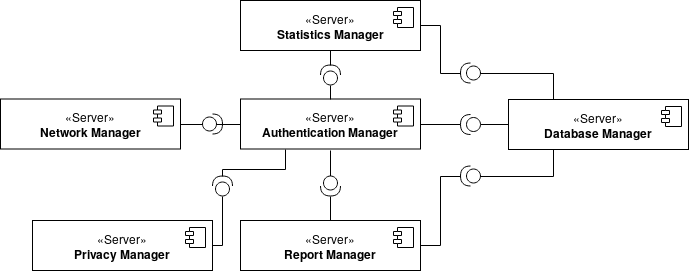

The diagram above was exported from draw.io. Its source (the exported page's mxGraphModel, read from the mxfile embedded in the PNG):
<mxGraphModel dx="819" dy="441" grid="1" gridSize="10" guides="1" tooltips="1" connect="1" arrows="1" fold="1" page="1" pageScale="1" pageWidth="850" pageHeight="1100" math="0" shadow="0">
  <root>
    <mxCell id="0" />
    <mxCell id="1" parent="0" />
    <mxCell id="8sjpYVDPC06juPk0FZoa-12" value="«Server»&lt;br&gt;&lt;b&gt;Statistics Manager&lt;br&gt;&lt;/b&gt;" style="html=1;" parent="1" vertex="1">
      <mxGeometry x="320" y="80" width="180" height="50" as="geometry" />
    </mxCell>
    <mxCell id="8sjpYVDPC06juPk0FZoa-13" value="" style="shape=component;jettyWidth=8;jettyHeight=4;" parent="8sjpYVDPC06juPk0FZoa-12" vertex="1">
      <mxGeometry x="1" width="20" height="20" relative="1" as="geometry">
        <mxPoint x="-27" y="7" as="offset" />
      </mxGeometry>
    </mxCell>
    <mxCell id="I9gzjIebQR4zS9pEN0dS-4" style="edgeStyle=orthogonalEdgeStyle;rounded=0;orthogonalLoop=1;jettySize=auto;html=1;exitX=0;exitY=0.5;exitDx=0;exitDy=0;entryX=0;entryY=0.5;entryDx=0;entryDy=0;entryPerimeter=0;verticalAlign=bottom;endArrow=none;endFill=0;" parent="1" source="8sjpYVDPC06juPk0FZoa-16" target="I9gzjIebQR4zS9pEN0dS-3" edge="1">
      <mxGeometry relative="1" as="geometry" />
    </mxCell>
    <mxCell id="8sjpYVDPC06juPk0FZoa-16" value="«Server»&lt;br&gt;&lt;b&gt;Database Manager&lt;br&gt;&lt;/b&gt;" style="html=1;" parent="1" vertex="1">
      <mxGeometry x="588" y="179" width="180" height="50" as="geometry" />
    </mxCell>
    <mxCell id="8sjpYVDPC06juPk0FZoa-17" value="" style="shape=component;jettyWidth=8;jettyHeight=4;" parent="8sjpYVDPC06juPk0FZoa-16" vertex="1">
      <mxGeometry x="1" width="20" height="20" relative="1" as="geometry">
        <mxPoint x="-27" y="7" as="offset" />
      </mxGeometry>
    </mxCell>
    <mxCell id="8sjpYVDPC06juPk0FZoa-20" value="«Server»&lt;br&gt;&lt;b&gt;Network Manager&lt;br&gt;&lt;/b&gt;" style="html=1;" parent="1" vertex="1">
      <mxGeometry x="80" y="178.5" width="180" height="50" as="geometry" />
    </mxCell>
    <mxCell id="8sjpYVDPC06juPk0FZoa-21" value="" style="shape=component;jettyWidth=8;jettyHeight=4;" parent="8sjpYVDPC06juPk0FZoa-20" vertex="1">
      <mxGeometry x="1" width="20" height="20" relative="1" as="geometry">
        <mxPoint x="-27" y="7" as="offset" />
      </mxGeometry>
    </mxCell>
    <mxCell id="8sjpYVDPC06juPk0FZoa-22" value="«Server»&lt;br&gt;&lt;b&gt;Report Manager&lt;br&gt;&lt;/b&gt;" style="html=1;" parent="1" vertex="1">
      <mxGeometry x="320" y="300" width="180" height="50" as="geometry" />
    </mxCell>
    <mxCell id="8sjpYVDPC06juPk0FZoa-23" value="" style="shape=component;jettyWidth=8;jettyHeight=4;" parent="8sjpYVDPC06juPk0FZoa-22" vertex="1">
      <mxGeometry x="1" width="20" height="20" relative="1" as="geometry">
        <mxPoint x="-27" y="7" as="offset" />
      </mxGeometry>
    </mxCell>
    <mxCell id="8sjpYVDPC06juPk0FZoa-24" value="«Server»&lt;br&gt;&lt;b&gt;Privacy Manager&lt;br&gt;&lt;/b&gt;" style="html=1;" parent="1" vertex="1">
      <mxGeometry x="112" y="300" width="180" height="50" as="geometry" />
    </mxCell>
    <mxCell id="8sjpYVDPC06juPk0FZoa-25" value="" style="shape=component;jettyWidth=8;jettyHeight=4;" parent="8sjpYVDPC06juPk0FZoa-24" vertex="1">
      <mxGeometry x="1" width="20" height="20" relative="1" as="geometry">
        <mxPoint x="-27" y="7" as="offset" />
      </mxGeometry>
    </mxCell>
    <mxCell id="x3yHoFf-O41Z1VXlnyLv-9" style="edgeStyle=orthogonalEdgeStyle;rounded=0;orthogonalLoop=1;jettySize=auto;html=1;exitX=0.25;exitY=1;exitDx=0;exitDy=0;entryX=1;entryY=0.5;entryDx=0;entryDy=0;entryPerimeter=0;endArrow=none;endFill=0;" parent="1" source="8sjpYVDPC06juPk0FZoa-26" target="I9gzjIebQR4zS9pEN0dS-17" edge="1">
      <mxGeometry relative="1" as="geometry" />
    </mxCell>
    <mxCell id="8sjpYVDPC06juPk0FZoa-26" value="«Server»&lt;br&gt;&lt;b&gt;Authentication Manager&lt;br&gt;&lt;/b&gt;" style="html=1;" parent="1" vertex="1">
      <mxGeometry x="320" y="178.5" width="180" height="50" as="geometry" />
    </mxCell>
    <mxCell id="8sjpYVDPC06juPk0FZoa-27" value="" style="shape=component;jettyWidth=8;jettyHeight=4;" parent="8sjpYVDPC06juPk0FZoa-26" vertex="1">
      <mxGeometry x="1" width="20" height="20" relative="1" as="geometry">
        <mxPoint x="-27" y="7" as="offset" />
      </mxGeometry>
    </mxCell>
    <mxCell id="I9gzjIebQR4zS9pEN0dS-7" style="edgeStyle=orthogonalEdgeStyle;rounded=0;orthogonalLoop=1;jettySize=auto;html=1;exitX=1;exitY=0.5;exitDx=0;exitDy=0;exitPerimeter=0;entryX=1;entryY=0.5;entryDx=0;entryDy=0;endArrow=none;endFill=0;" parent="1" source="I9gzjIebQR4zS9pEN0dS-1" target="8sjpYVDPC06juPk0FZoa-12" edge="1">
      <mxGeometry relative="1" as="geometry" />
    </mxCell>
    <mxCell id="I9gzjIebQR4zS9pEN0dS-8" style="edgeStyle=orthogonalEdgeStyle;rounded=0;orthogonalLoop=1;jettySize=auto;html=1;exitX=0;exitY=0.5;exitDx=0;exitDy=0;exitPerimeter=0;entryX=0.25;entryY=0;entryDx=0;entryDy=0;endArrow=none;endFill=0;" parent="1" source="I9gzjIebQR4zS9pEN0dS-1" target="8sjpYVDPC06juPk0FZoa-16" edge="1">
      <mxGeometry relative="1" as="geometry" />
    </mxCell>
    <mxCell id="I9gzjIebQR4zS9pEN0dS-1" value="" style="shape=providedRequiredInterface;html=1;verticalLabelPosition=bottom;direction=west;" parent="1" vertex="1">
      <mxGeometry x="540" y="142.5" width="20" height="20" as="geometry" />
    </mxCell>
    <mxCell id="I9gzjIebQR4zS9pEN0dS-9" style="edgeStyle=orthogonalEdgeStyle;rounded=0;orthogonalLoop=1;jettySize=auto;html=1;entryX=0.25;entryY=1;entryDx=0;entryDy=0;endArrow=none;endFill=0;" parent="1" source="I9gzjIebQR4zS9pEN0dS-2" target="8sjpYVDPC06juPk0FZoa-16" edge="1">
      <mxGeometry relative="1" as="geometry" />
    </mxCell>
    <mxCell id="I9gzjIebQR4zS9pEN0dS-10" style="edgeStyle=orthogonalEdgeStyle;rounded=0;orthogonalLoop=1;jettySize=auto;html=1;exitX=1;exitY=0.5;exitDx=0;exitDy=0;exitPerimeter=0;entryX=1;entryY=0.5;entryDx=0;entryDy=0;endArrow=none;endFill=0;" parent="1" source="I9gzjIebQR4zS9pEN0dS-2" target="8sjpYVDPC06juPk0FZoa-22" edge="1">
      <mxGeometry relative="1" as="geometry" />
    </mxCell>
    <mxCell id="I9gzjIebQR4zS9pEN0dS-2" value="" style="shape=providedRequiredInterface;html=1;verticalLabelPosition=bottom;direction=west;" parent="1" vertex="1">
      <mxGeometry x="540" y="245.5" width="20" height="20" as="geometry" />
    </mxCell>
    <mxCell id="I9gzjIebQR4zS9pEN0dS-5" style="edgeStyle=orthogonalEdgeStyle;rounded=0;orthogonalLoop=1;jettySize=auto;html=1;exitX=1;exitY=0.5;exitDx=0;exitDy=0;exitPerimeter=0;entryX=1;entryY=0.5;entryDx=0;entryDy=0;endArrow=none;endFill=0;" parent="1" source="I9gzjIebQR4zS9pEN0dS-3" target="8sjpYVDPC06juPk0FZoa-26" edge="1">
      <mxGeometry relative="1" as="geometry" />
    </mxCell>
    <mxCell id="I9gzjIebQR4zS9pEN0dS-3" value="" style="shape=providedRequiredInterface;html=1;verticalLabelPosition=bottom;direction=west;" parent="1" vertex="1">
      <mxGeometry x="540" y="194" width="20" height="20" as="geometry" />
    </mxCell>
    <mxCell id="I9gzjIebQR4zS9pEN0dS-13" style="edgeStyle=orthogonalEdgeStyle;rounded=0;orthogonalLoop=1;jettySize=auto;html=1;exitX=0;exitY=0.5;exitDx=0;exitDy=0;exitPerimeter=0;entryX=0;entryY=0.5;entryDx=0;entryDy=0;endArrow=none;endFill=0;" parent="1" target="8sjpYVDPC06juPk0FZoa-26" edge="1">
      <mxGeometry relative="1" as="geometry">
        <mxPoint x="260" y="204" as="sourcePoint" />
      </mxGeometry>
    </mxCell>
    <mxCell id="I9gzjIebQR4zS9pEN0dS-16" style="edgeStyle=orthogonalEdgeStyle;rounded=0;orthogonalLoop=1;jettySize=auto;html=1;exitX=1;exitY=0.5;exitDx=0;exitDy=0;exitPerimeter=0;entryX=1;entryY=0.5;entryDx=0;entryDy=0;endArrow=none;endFill=0;" parent="1" target="8sjpYVDPC06juPk0FZoa-20" edge="1">
      <mxGeometry relative="1" as="geometry">
        <mxPoint x="283" y="204" as="sourcePoint" />
      </mxGeometry>
    </mxCell>
    <mxCell id="x3yHoFf-O41Z1VXlnyLv-10" style="edgeStyle=orthogonalEdgeStyle;rounded=0;orthogonalLoop=1;jettySize=auto;html=1;exitX=0;exitY=0.5;exitDx=0;exitDy=0;exitPerimeter=0;entryX=1;entryY=0.5;entryDx=0;entryDy=0;endArrow=none;endFill=0;" parent="1" source="I9gzjIebQR4zS9pEN0dS-17" target="8sjpYVDPC06juPk0FZoa-24" edge="1">
      <mxGeometry relative="1" as="geometry">
        <Array as="points">
          <mxPoint x="302" y="325" />
        </Array>
      </mxGeometry>
    </mxCell>
    <mxCell id="I9gzjIebQR4zS9pEN0dS-17" value="" style="shape=providedRequiredInterface;html=1;verticalLabelPosition=bottom;direction=north;" parent="1" vertex="1">
      <mxGeometry x="292" y="255.5" width="20" height="20" as="geometry" />
    </mxCell>
    <mxCell id="wPRnlNyPKYeKOqN1lQvU-1" value="" style="shape=providedRequiredInterface;html=1;verticalLabelPosition=bottom;" parent="1" vertex="1">
      <mxGeometry x="282" y="193.5" width="20" height="20" as="geometry" />
    </mxCell>
    <mxCell id="x3yHoFf-O41Z1VXlnyLv-7" style="edgeStyle=orthogonalEdgeStyle;rounded=0;orthogonalLoop=1;jettySize=auto;html=1;exitX=0;exitY=0.5;exitDx=0;exitDy=0;exitPerimeter=0;endArrow=none;endFill=0;" parent="1" source="wPRnlNyPKYeKOqN1lQvU-3" edge="1">
      <mxGeometry relative="1" as="geometry">
        <mxPoint x="410" y="230" as="targetPoint" />
      </mxGeometry>
    </mxCell>
    <mxCell id="x3yHoFf-O41Z1VXlnyLv-8" style="edgeStyle=orthogonalEdgeStyle;rounded=0;orthogonalLoop=1;jettySize=auto;html=1;exitX=1;exitY=0.5;exitDx=0;exitDy=0;exitPerimeter=0;entryX=0.5;entryY=0;entryDx=0;entryDy=0;endArrow=none;endFill=0;" parent="1" source="wPRnlNyPKYeKOqN1lQvU-3" target="8sjpYVDPC06juPk0FZoa-22" edge="1">
      <mxGeometry relative="1" as="geometry" />
    </mxCell>
    <mxCell id="wPRnlNyPKYeKOqN1lQvU-3" value="" style="shape=providedRequiredInterface;html=1;verticalLabelPosition=bottom;direction=south;" parent="1" vertex="1">
      <mxGeometry x="400" y="255.5" width="20" height="20" as="geometry" />
    </mxCell>
    <mxCell id="x3yHoFf-O41Z1VXlnyLv-4" style="edgeStyle=orthogonalEdgeStyle;rounded=0;orthogonalLoop=1;jettySize=auto;html=1;exitX=1;exitY=0.5;exitDx=0;exitDy=0;exitPerimeter=0;entryX=0.5;entryY=1;entryDx=0;entryDy=0;endArrow=none;endFill=0;" parent="1" source="wPRnlNyPKYeKOqN1lQvU-6" target="8sjpYVDPC06juPk0FZoa-12" edge="1">
      <mxGeometry relative="1" as="geometry" />
    </mxCell>
    <mxCell id="x3yHoFf-O41Z1VXlnyLv-5" style="edgeStyle=orthogonalEdgeStyle;rounded=0;orthogonalLoop=1;jettySize=auto;html=1;exitX=0;exitY=0.5;exitDx=0;exitDy=0;exitPerimeter=0;entryX=0.5;entryY=0;entryDx=0;entryDy=0;endArrow=none;endFill=0;" parent="1" source="wPRnlNyPKYeKOqN1lQvU-6" target="8sjpYVDPC06juPk0FZoa-26" edge="1">
      <mxGeometry relative="1" as="geometry" />
    </mxCell>
    <mxCell id="wPRnlNyPKYeKOqN1lQvU-6" value="" style="shape=providedRequiredInterface;html=1;verticalLabelPosition=bottom;direction=north;" parent="1" vertex="1">
      <mxGeometry x="400" y="144.5" width="20" height="20" as="geometry" />
    </mxCell>
  </root>
</mxGraphModel>